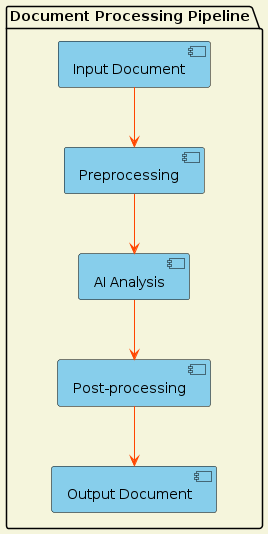

The diagram above was rendered by PlantUML. Its source (embedded in the PNG):
@startuml
skinparam backgroundColor #F5F5DC
skinparam arrowColor #FF4500
skinparam component {
    BackgroundColor #87CEEB
    BorderColor #000000
}

package "Document Processing Pipeline" {
    [Input Document] as InputDocument
    [Preprocessing] as Preprocessing
    [AI Analysis] as AIAnalysis
    [Post-processing] as PostProcessing
    [Output Document] as OutputDocument

    InputDocument --> Preprocessing
    Preprocessing --> AIAnalysis
    AIAnalysis --> PostProcessing
    PostProcessing --> OutputDocument
}

@enduml